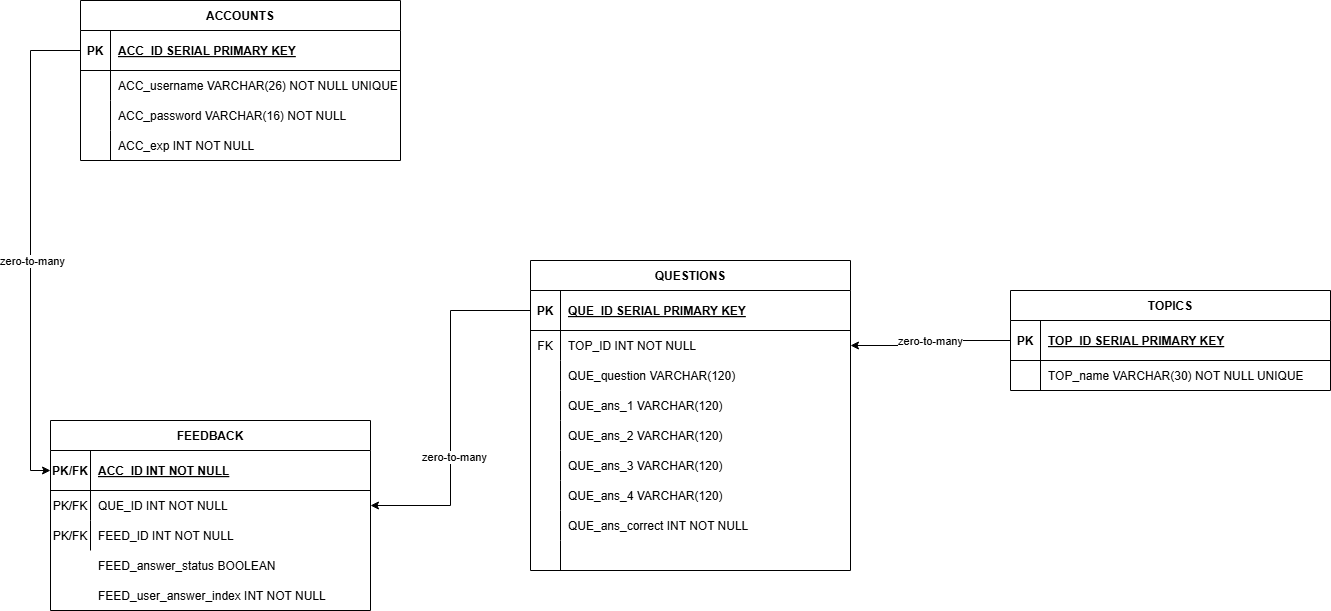

The diagram above was exported from draw.io. Its source (the exported page's mxGraphModel, read from the mxfile embedded in the PNG):
<mxGraphModel dx="2226" dy="1072" grid="1" gridSize="10" guides="1" tooltips="1" connect="1" arrows="1" fold="1" page="1" pageScale="1" pageWidth="850" pageHeight="1100" math="0" shadow="0" extFonts="Permanent Marker^https://fonts.googleapis.com/css?family=Permanent+Marker">
  <root>
    <mxCell id="0" />
    <mxCell id="1" parent="0" />
    <mxCell id="C-vyLk0tnHw3VtMMgP7b-23" parent="1" style="shape=table;startSize=30;container=1;collapsible=1;childLayout=tableLayout;fixedRows=1;rowLines=0;fontStyle=1;align=center;resizeLast=1;" value="ACCOUNTS" vertex="1">
      <mxGeometry height="160" width="320" x="-450" y="330" as="geometry" />
    </mxCell>
    <mxCell id="C-vyLk0tnHw3VtMMgP7b-24" parent="C-vyLk0tnHw3VtMMgP7b-23" style="shape=partialRectangle;collapsible=0;dropTarget=0;pointerEvents=0;fillColor=none;points=[[0,0.5],[1,0.5]];portConstraint=eastwest;top=0;left=0;right=0;bottom=1;" value="" vertex="1">
      <mxGeometry height="40" width="320" y="30" as="geometry" />
    </mxCell>
    <mxCell id="C-vyLk0tnHw3VtMMgP7b-25" parent="C-vyLk0tnHw3VtMMgP7b-24" style="shape=partialRectangle;overflow=hidden;connectable=0;fillColor=none;top=0;left=0;bottom=0;right=0;fontStyle=1;" value="PK" vertex="1">
      <mxGeometry height="40" width="30" as="geometry">
        <mxRectangle height="40" width="30" as="alternateBounds" />
      </mxGeometry>
    </mxCell>
    <mxCell id="C-vyLk0tnHw3VtMMgP7b-26" parent="C-vyLk0tnHw3VtMMgP7b-24" style="shape=partialRectangle;overflow=hidden;connectable=0;fillColor=none;top=0;left=0;bottom=0;right=0;align=left;spacingLeft=6;fontStyle=5;" value="ACC_ID SERIAL PRIMARY KEY" vertex="1">
      <mxGeometry height="40" width="290" x="30" as="geometry">
        <mxRectangle height="40" width="290" as="alternateBounds" />
      </mxGeometry>
    </mxCell>
    <mxCell id="C-vyLk0tnHw3VtMMgP7b-27" parent="C-vyLk0tnHw3VtMMgP7b-23" style="shape=partialRectangle;collapsible=0;dropTarget=0;pointerEvents=0;fillColor=none;points=[[0,0.5],[1,0.5]];portConstraint=eastwest;top=0;left=0;right=0;bottom=0;" value="" vertex="1">
      <mxGeometry height="30" width="320" y="70" as="geometry" />
    </mxCell>
    <mxCell id="C-vyLk0tnHw3VtMMgP7b-28" parent="C-vyLk0tnHw3VtMMgP7b-27" style="shape=partialRectangle;overflow=hidden;connectable=0;fillColor=none;top=0;left=0;bottom=0;right=0;" value="" vertex="1">
      <mxGeometry height="30" width="30" as="geometry">
        <mxRectangle height="30" width="30" as="alternateBounds" />
      </mxGeometry>
    </mxCell>
    <mxCell id="C-vyLk0tnHw3VtMMgP7b-29" parent="C-vyLk0tnHw3VtMMgP7b-27" style="shape=partialRectangle;overflow=hidden;connectable=0;fillColor=none;top=0;left=0;bottom=0;right=0;align=left;spacingLeft=6;" value="ACC_username VARCHAR(26) NOT NULL UNIQUE" vertex="1">
      <mxGeometry height="30" width="290" x="30" as="geometry">
        <mxRectangle height="30" width="290" as="alternateBounds" />
      </mxGeometry>
    </mxCell>
    <mxCell id="SHsduv6flwbKtURhay7o-1" parent="C-vyLk0tnHw3VtMMgP7b-23" style="shape=tableRow;horizontal=0;startSize=0;swimlaneHead=0;swimlaneBody=0;fillColor=none;collapsible=0;dropTarget=0;points=[[0,0.5],[1,0.5]];portConstraint=eastwest;top=0;left=0;right=0;bottom=0;" value="" vertex="1">
      <mxGeometry height="30" width="320" y="100" as="geometry" />
    </mxCell>
    <mxCell id="SHsduv6flwbKtURhay7o-2" parent="SHsduv6flwbKtURhay7o-1" style="shape=partialRectangle;connectable=0;fillColor=none;top=0;left=0;bottom=0;right=0;editable=1;overflow=hidden;" value="" vertex="1">
      <mxGeometry height="30" width="30" as="geometry">
        <mxRectangle height="30" width="30" as="alternateBounds" />
      </mxGeometry>
    </mxCell>
    <mxCell id="SHsduv6flwbKtURhay7o-3" parent="SHsduv6flwbKtURhay7o-1" style="shape=partialRectangle;connectable=0;fillColor=none;top=0;left=0;bottom=0;right=0;align=left;spacingLeft=6;overflow=hidden;" value="ACC_password VARCHAR(16) NOT NULL" vertex="1">
      <mxGeometry height="30" width="290" x="30" as="geometry">
        <mxRectangle height="30" width="290" as="alternateBounds" />
      </mxGeometry>
    </mxCell>
    <mxCell id="SHsduv6flwbKtURhay7o-4" parent="C-vyLk0tnHw3VtMMgP7b-23" style="shape=tableRow;horizontal=0;startSize=0;swimlaneHead=0;swimlaneBody=0;fillColor=none;collapsible=0;dropTarget=0;points=[[0,0.5],[1,0.5]];portConstraint=eastwest;top=0;left=0;right=0;bottom=0;" value="" vertex="1">
      <mxGeometry height="30" width="320" y="130" as="geometry" />
    </mxCell>
    <mxCell id="SHsduv6flwbKtURhay7o-5" parent="SHsduv6flwbKtURhay7o-4" style="shape=partialRectangle;connectable=0;fillColor=none;top=0;left=0;bottom=0;right=0;editable=1;overflow=hidden;" value="" vertex="1">
      <mxGeometry height="30" width="30" as="geometry">
        <mxRectangle height="30" width="30" as="alternateBounds" />
      </mxGeometry>
    </mxCell>
    <mxCell id="SHsduv6flwbKtURhay7o-6" parent="SHsduv6flwbKtURhay7o-4" style="shape=partialRectangle;connectable=0;fillColor=none;top=0;left=0;bottom=0;right=0;align=left;spacingLeft=6;overflow=hidden;" value="ACC_exp INT NOT NULL" vertex="1">
      <mxGeometry height="30" width="290" x="30" as="geometry">
        <mxRectangle height="30" width="290" as="alternateBounds" />
      </mxGeometry>
    </mxCell>
    <mxCell id="SHsduv6flwbKtURhay7o-26" parent="1" style="shape=table;startSize=30;container=1;collapsible=1;childLayout=tableLayout;fixedRows=1;rowLines=0;fontStyle=1;align=center;resizeLast=1;" value="QUESTIONS" vertex="1">
      <mxGeometry height="310" width="320" y="590" as="geometry" />
    </mxCell>
    <mxCell id="SHsduv6flwbKtURhay7o-27" parent="SHsduv6flwbKtURhay7o-26" style="shape=partialRectangle;collapsible=0;dropTarget=0;pointerEvents=0;fillColor=none;points=[[0,0.5],[1,0.5]];portConstraint=eastwest;top=0;left=0;right=0;bottom=1;" value="" vertex="1">
      <mxGeometry height="40" width="320" y="30" as="geometry" />
    </mxCell>
    <mxCell id="SHsduv6flwbKtURhay7o-28" parent="SHsduv6flwbKtURhay7o-27" style="shape=partialRectangle;overflow=hidden;connectable=0;fillColor=none;top=0;left=0;bottom=0;right=0;fontStyle=1;" value="PK" vertex="1">
      <mxGeometry height="40" width="30" as="geometry">
        <mxRectangle height="40" width="30" as="alternateBounds" />
      </mxGeometry>
    </mxCell>
    <mxCell id="SHsduv6flwbKtURhay7o-29" parent="SHsduv6flwbKtURhay7o-27" style="shape=partialRectangle;overflow=hidden;connectable=0;fillColor=none;top=0;left=0;bottom=0;right=0;align=left;spacingLeft=6;fontStyle=5;" value="QUE_ID SERIAL PRIMARY KEY" vertex="1">
      <mxGeometry height="40" width="290" x="30" as="geometry">
        <mxRectangle height="40" width="290" as="alternateBounds" />
      </mxGeometry>
    </mxCell>
    <mxCell id="SHsduv6flwbKtURhay7o-80" parent="SHsduv6flwbKtURhay7o-26" style="shape=partialRectangle;collapsible=0;dropTarget=0;pointerEvents=0;fillColor=none;points=[[0,0.5],[1,0.5]];portConstraint=eastwest;top=0;left=0;right=0;bottom=0;" value="" vertex="1">
      <mxGeometry height="30" width="320" y="70" as="geometry" />
    </mxCell>
    <mxCell id="SHsduv6flwbKtURhay7o-81" parent="SHsduv6flwbKtURhay7o-80" style="shape=partialRectangle;overflow=hidden;connectable=0;fillColor=none;top=0;left=0;bottom=0;right=0;" value="FK" vertex="1">
      <mxGeometry height="30" width="30" as="geometry">
        <mxRectangle height="30" width="30" as="alternateBounds" />
      </mxGeometry>
    </mxCell>
    <mxCell id="SHsduv6flwbKtURhay7o-82" parent="SHsduv6flwbKtURhay7o-80" style="shape=partialRectangle;overflow=hidden;connectable=0;fillColor=none;top=0;left=0;bottom=0;right=0;align=left;spacingLeft=6;" value="TOP_ID INT NOT NULL" vertex="1">
      <mxGeometry height="30" width="290" x="30" as="geometry">
        <mxRectangle height="30" width="290" as="alternateBounds" />
      </mxGeometry>
    </mxCell>
    <mxCell id="SHsduv6flwbKtURhay7o-30" parent="SHsduv6flwbKtURhay7o-26" style="shape=partialRectangle;collapsible=0;dropTarget=0;pointerEvents=0;fillColor=none;points=[[0,0.5],[1,0.5]];portConstraint=eastwest;top=0;left=0;right=0;bottom=0;" value="" vertex="1">
      <mxGeometry height="30" width="320" y="100" as="geometry" />
    </mxCell>
    <mxCell id="SHsduv6flwbKtURhay7o-31" parent="SHsduv6flwbKtURhay7o-30" style="shape=partialRectangle;overflow=hidden;connectable=0;fillColor=none;top=0;left=0;bottom=0;right=0;" value="" vertex="1">
      <mxGeometry height="30" width="30" as="geometry">
        <mxRectangle height="30" width="30" as="alternateBounds" />
      </mxGeometry>
    </mxCell>
    <mxCell id="SHsduv6flwbKtURhay7o-32" parent="SHsduv6flwbKtURhay7o-30" style="shape=partialRectangle;overflow=hidden;connectable=0;fillColor=none;top=0;left=0;bottom=0;right=0;align=left;spacingLeft=6;" value="QUE_question VARCHAR(120)" vertex="1">
      <mxGeometry height="30" width="290" x="30" as="geometry">
        <mxRectangle height="30" width="290" as="alternateBounds" />
      </mxGeometry>
    </mxCell>
    <mxCell id="SHsduv6flwbKtURhay7o-39" parent="SHsduv6flwbKtURhay7o-26" style="shape=tableRow;horizontal=0;startSize=0;swimlaneHead=0;swimlaneBody=0;fillColor=none;collapsible=0;dropTarget=0;points=[[0,0.5],[1,0.5]];portConstraint=eastwest;top=0;left=0;right=0;bottom=0;" value="" vertex="1">
      <mxGeometry height="30" width="320" y="130" as="geometry" />
    </mxCell>
    <mxCell id="SHsduv6flwbKtURhay7o-40" parent="SHsduv6flwbKtURhay7o-39" style="shape=partialRectangle;connectable=0;fillColor=none;top=0;left=0;bottom=0;right=0;editable=1;overflow=hidden;" value="" vertex="1">
      <mxGeometry height="30" width="30" as="geometry">
        <mxRectangle height="30" width="30" as="alternateBounds" />
      </mxGeometry>
    </mxCell>
    <mxCell id="SHsduv6flwbKtURhay7o-41" parent="SHsduv6flwbKtURhay7o-39" style="shape=partialRectangle;connectable=0;fillColor=none;top=0;left=0;bottom=0;right=0;align=left;spacingLeft=6;overflow=hidden;" value="QUE_ans_1 VARCHAR(120)" vertex="1">
      <mxGeometry height="30" width="290" x="30" as="geometry">
        <mxRectangle height="30" width="290" as="alternateBounds" />
      </mxGeometry>
    </mxCell>
    <mxCell id="SHsduv6flwbKtURhay7o-42" parent="SHsduv6flwbKtURhay7o-26" style="shape=tableRow;horizontal=0;startSize=0;swimlaneHead=0;swimlaneBody=0;fillColor=none;collapsible=0;dropTarget=0;points=[[0,0.5],[1,0.5]];portConstraint=eastwest;top=0;left=0;right=0;bottom=0;" value="" vertex="1">
      <mxGeometry height="30" width="320" y="160" as="geometry" />
    </mxCell>
    <mxCell id="SHsduv6flwbKtURhay7o-43" parent="SHsduv6flwbKtURhay7o-42" style="shape=partialRectangle;connectable=0;fillColor=none;top=0;left=0;bottom=0;right=0;editable=1;overflow=hidden;" value="" vertex="1">
      <mxGeometry height="30" width="30" as="geometry">
        <mxRectangle height="30" width="30" as="alternateBounds" />
      </mxGeometry>
    </mxCell>
    <mxCell id="SHsduv6flwbKtURhay7o-44" parent="SHsduv6flwbKtURhay7o-42" style="shape=partialRectangle;connectable=0;fillColor=none;top=0;left=0;bottom=0;right=0;align=left;spacingLeft=6;overflow=hidden;" value="QUE_ans_2 VARCHAR(120)" vertex="1">
      <mxGeometry height="30" width="290" x="30" as="geometry">
        <mxRectangle height="30" width="290" as="alternateBounds" />
      </mxGeometry>
    </mxCell>
    <mxCell id="SHsduv6flwbKtURhay7o-36" parent="SHsduv6flwbKtURhay7o-26" style="shape=tableRow;horizontal=0;startSize=0;swimlaneHead=0;swimlaneBody=0;fillColor=none;collapsible=0;dropTarget=0;points=[[0,0.5],[1,0.5]];portConstraint=eastwest;top=0;left=0;right=0;bottom=0;" value="" vertex="1">
      <mxGeometry height="30" width="320" y="190" as="geometry" />
    </mxCell>
    <mxCell id="SHsduv6flwbKtURhay7o-37" parent="SHsduv6flwbKtURhay7o-36" style="shape=partialRectangle;connectable=0;fillColor=none;top=0;left=0;bottom=0;right=0;editable=1;overflow=hidden;" value="" vertex="1">
      <mxGeometry height="30" width="30" as="geometry">
        <mxRectangle height="30" width="30" as="alternateBounds" />
      </mxGeometry>
    </mxCell>
    <mxCell id="SHsduv6flwbKtURhay7o-38" parent="SHsduv6flwbKtURhay7o-36" style="shape=partialRectangle;connectable=0;fillColor=none;top=0;left=0;bottom=0;right=0;align=left;spacingLeft=6;overflow=hidden;" value="QUE_ans_3 VARCHAR(120)" vertex="1">
      <mxGeometry height="30" width="290" x="30" as="geometry">
        <mxRectangle height="30" width="290" as="alternateBounds" />
      </mxGeometry>
    </mxCell>
    <mxCell id="SHsduv6flwbKtURhay7o-45" parent="SHsduv6flwbKtURhay7o-26" style="shape=tableRow;horizontal=0;startSize=0;swimlaneHead=0;swimlaneBody=0;fillColor=none;collapsible=0;dropTarget=0;points=[[0,0.5],[1,0.5]];portConstraint=eastwest;top=0;left=0;right=0;bottom=0;" value="" vertex="1">
      <mxGeometry height="30" width="320" y="220" as="geometry" />
    </mxCell>
    <mxCell id="SHsduv6flwbKtURhay7o-46" parent="SHsduv6flwbKtURhay7o-45" style="shape=partialRectangle;connectable=0;fillColor=none;top=0;left=0;bottom=0;right=0;editable=1;overflow=hidden;" value="" vertex="1">
      <mxGeometry height="30" width="30" as="geometry">
        <mxRectangle height="30" width="30" as="alternateBounds" />
      </mxGeometry>
    </mxCell>
    <mxCell id="SHsduv6flwbKtURhay7o-47" parent="SHsduv6flwbKtURhay7o-45" style="shape=partialRectangle;connectable=0;fillColor=none;top=0;left=0;bottom=0;right=0;align=left;spacingLeft=6;overflow=hidden;" value="QUE_ans_4 VARCHAR(120)" vertex="1">
      <mxGeometry height="30" width="290" x="30" as="geometry">
        <mxRectangle height="30" width="290" as="alternateBounds" />
      </mxGeometry>
    </mxCell>
    <mxCell id="SHsduv6flwbKtURhay7o-48" parent="SHsduv6flwbKtURhay7o-26" style="shape=tableRow;horizontal=0;startSize=0;swimlaneHead=0;swimlaneBody=0;fillColor=none;collapsible=0;dropTarget=0;points=[[0,0.5],[1,0.5]];portConstraint=eastwest;top=0;left=0;right=0;bottom=0;" value="" vertex="1">
      <mxGeometry height="30" width="320" y="250" as="geometry" />
    </mxCell>
    <mxCell id="SHsduv6flwbKtURhay7o-49" parent="SHsduv6flwbKtURhay7o-48" style="shape=partialRectangle;connectable=0;fillColor=none;top=0;left=0;bottom=0;right=0;editable=1;overflow=hidden;" value="" vertex="1">
      <mxGeometry height="30" width="30" as="geometry">
        <mxRectangle height="30" width="30" as="alternateBounds" />
      </mxGeometry>
    </mxCell>
    <mxCell id="SHsduv6flwbKtURhay7o-50" parent="SHsduv6flwbKtURhay7o-48" style="shape=partialRectangle;connectable=0;fillColor=none;top=0;left=0;bottom=0;right=0;align=left;spacingLeft=6;overflow=hidden;" value="QUE_ans_correct INT NOT NULL" vertex="1">
      <mxGeometry height="30" width="290" x="30" as="geometry">
        <mxRectangle height="30" width="290" as="alternateBounds" />
      </mxGeometry>
    </mxCell>
    <mxCell id="SHsduv6flwbKtURhay7o-84" parent="SHsduv6flwbKtURhay7o-26" style="shape=tableRow;horizontal=0;startSize=0;swimlaneHead=0;swimlaneBody=0;fillColor=none;collapsible=0;dropTarget=0;points=[[0,0.5],[1,0.5]];portConstraint=eastwest;top=0;left=0;right=0;bottom=0;" value="" vertex="1">
      <mxGeometry height="30" width="320" y="280" as="geometry" />
    </mxCell>
    <mxCell id="SHsduv6flwbKtURhay7o-85" parent="SHsduv6flwbKtURhay7o-84" style="shape=partialRectangle;connectable=0;fillColor=none;top=0;left=0;bottom=0;right=0;editable=1;overflow=hidden;" value="" vertex="1">
      <mxGeometry height="30" width="30" as="geometry">
        <mxRectangle height="30" width="30" as="alternateBounds" />
      </mxGeometry>
    </mxCell>
    <mxCell id="SHsduv6flwbKtURhay7o-86" parent="SHsduv6flwbKtURhay7o-84" style="shape=partialRectangle;connectable=0;fillColor=none;top=0;left=0;bottom=0;right=0;align=left;spacingLeft=6;overflow=hidden;" value="" vertex="1">
      <mxGeometry height="30" width="290" x="30" as="geometry">
        <mxRectangle height="30" width="290" as="alternateBounds" />
      </mxGeometry>
    </mxCell>
    <mxCell id="SHsduv6flwbKtURhay7o-52" parent="1" style="shape=table;startSize=30;container=1;collapsible=1;childLayout=tableLayout;fixedRows=1;rowLines=0;fontStyle=1;align=center;resizeLast=1;" value="TOPICS" vertex="1">
      <mxGeometry height="100" width="320" x="480" y="620" as="geometry" />
    </mxCell>
    <mxCell id="SHsduv6flwbKtURhay7o-53" parent="SHsduv6flwbKtURhay7o-52" style="shape=partialRectangle;collapsible=0;dropTarget=0;pointerEvents=0;fillColor=none;points=[[0,0.5],[1,0.5]];portConstraint=eastwest;top=0;left=0;right=0;bottom=1;" value="" vertex="1">
      <mxGeometry height="40" width="320" y="30" as="geometry" />
    </mxCell>
    <mxCell id="SHsduv6flwbKtURhay7o-54" parent="SHsduv6flwbKtURhay7o-53" style="shape=partialRectangle;overflow=hidden;connectable=0;fillColor=none;top=0;left=0;bottom=0;right=0;fontStyle=1;" value="PK" vertex="1">
      <mxGeometry height="40" width="30" as="geometry">
        <mxRectangle height="40" width="30" as="alternateBounds" />
      </mxGeometry>
    </mxCell>
    <mxCell id="SHsduv6flwbKtURhay7o-55" parent="SHsduv6flwbKtURhay7o-53" style="shape=partialRectangle;overflow=hidden;connectable=0;fillColor=none;top=0;left=0;bottom=0;right=0;align=left;spacingLeft=6;fontStyle=5;" value="TOP_ID SERIAL PRIMARY KEY" vertex="1">
      <mxGeometry height="40" width="290" x="30" as="geometry">
        <mxRectangle height="40" width="290" as="alternateBounds" />
      </mxGeometry>
    </mxCell>
    <mxCell id="SHsduv6flwbKtURhay7o-56" parent="SHsduv6flwbKtURhay7o-52" style="shape=partialRectangle;collapsible=0;dropTarget=0;pointerEvents=0;fillColor=none;points=[[0,0.5],[1,0.5]];portConstraint=eastwest;top=0;left=0;right=0;bottom=0;" value="" vertex="1">
      <mxGeometry height="30" width="320" y="70" as="geometry" />
    </mxCell>
    <mxCell id="SHsduv6flwbKtURhay7o-57" parent="SHsduv6flwbKtURhay7o-56" style="shape=partialRectangle;overflow=hidden;connectable=0;fillColor=none;top=0;left=0;bottom=0;right=0;" value="" vertex="1">
      <mxGeometry height="30" width="30" as="geometry">
        <mxRectangle height="30" width="30" as="alternateBounds" />
      </mxGeometry>
    </mxCell>
    <mxCell id="SHsduv6flwbKtURhay7o-58" parent="SHsduv6flwbKtURhay7o-56" style="shape=partialRectangle;overflow=hidden;connectable=0;fillColor=none;top=0;left=0;bottom=0;right=0;align=left;spacingLeft=6;" value="TOP_name VARCHAR(30) NOT NULL UNIQUE" vertex="1">
      <mxGeometry height="30" width="290" x="30" as="geometry">
        <mxRectangle height="30" width="290" as="alternateBounds" />
      </mxGeometry>
    </mxCell>
    <mxCell id="SHsduv6flwbKtURhay7o-62" parent="1" style="shape=table;startSize=30;container=1;collapsible=1;childLayout=tableLayout;fixedRows=1;rowLines=0;fontStyle=1;align=center;resizeLast=1;" value="FEEDBACK" vertex="1">
      <mxGeometry height="190" width="320" x="-480" y="750" as="geometry" />
    </mxCell>
    <mxCell id="SHsduv6flwbKtURhay7o-63" parent="SHsduv6flwbKtURhay7o-62" style="shape=partialRectangle;collapsible=0;dropTarget=0;pointerEvents=0;fillColor=none;points=[[0,0.5],[1,0.5]];portConstraint=eastwest;top=0;left=0;right=0;bottom=1;" value="" vertex="1">
      <mxGeometry height="40" width="320" y="30" as="geometry" />
    </mxCell>
    <mxCell id="SHsduv6flwbKtURhay7o-64" parent="SHsduv6flwbKtURhay7o-63" style="shape=partialRectangle;overflow=hidden;connectable=0;fillColor=none;top=0;left=0;bottom=0;right=0;fontStyle=1;" value="PK/FK" vertex="1">
      <mxGeometry height="40" width="40" as="geometry">
        <mxRectangle height="40" width="40" as="alternateBounds" />
      </mxGeometry>
    </mxCell>
    <mxCell id="SHsduv6flwbKtURhay7o-65" parent="SHsduv6flwbKtURhay7o-63" style="shape=partialRectangle;overflow=hidden;connectable=0;fillColor=none;top=0;left=0;bottom=0;right=0;align=left;spacingLeft=6;fontStyle=5;" value="ACC_ID INT NOT NULL" vertex="1">
      <mxGeometry height="40" width="280" x="40" as="geometry">
        <mxRectangle height="40" width="280" as="alternateBounds" />
      </mxGeometry>
    </mxCell>
    <mxCell id="SHsduv6flwbKtURhay7o-95" parent="SHsduv6flwbKtURhay7o-62" style="shape=partialRectangle;collapsible=0;dropTarget=0;pointerEvents=0;fillColor=none;points=[[0,0.5],[1,0.5]];portConstraint=eastwest;top=0;left=0;right=0;bottom=0;" value="" vertex="1">
      <mxGeometry height="30" width="320" y="70" as="geometry" />
    </mxCell>
    <mxCell id="SHsduv6flwbKtURhay7o-96" parent="SHsduv6flwbKtURhay7o-95" style="shape=partialRectangle;overflow=hidden;connectable=0;fillColor=none;top=0;left=0;bottom=0;right=0;" value="PK/FK" vertex="1">
      <mxGeometry height="30" width="40" as="geometry">
        <mxRectangle height="30" width="40" as="alternateBounds" />
      </mxGeometry>
    </mxCell>
    <mxCell id="SHsduv6flwbKtURhay7o-97" parent="SHsduv6flwbKtURhay7o-95" style="shape=partialRectangle;overflow=hidden;connectable=0;fillColor=none;top=0;left=0;bottom=0;right=0;align=left;spacingLeft=6;" value="QUE_ID INT NOT NULL" vertex="1">
      <mxGeometry height="30" width="280" x="40" as="geometry">
        <mxRectangle height="30" width="280" as="alternateBounds" />
      </mxGeometry>
    </mxCell>
    <mxCell id="SHsduv6flwbKtURhay7o-66" parent="SHsduv6flwbKtURhay7o-62" style="shape=partialRectangle;collapsible=0;dropTarget=0;pointerEvents=0;fillColor=none;points=[[0,0.5],[1,0.5]];portConstraint=eastwest;top=0;left=0;right=0;bottom=0;" value="" vertex="1">
      <mxGeometry height="30" width="320" y="100" as="geometry" />
    </mxCell>
    <mxCell id="SHsduv6flwbKtURhay7o-67" parent="SHsduv6flwbKtURhay7o-66" style="shape=partialRectangle;overflow=hidden;connectable=0;fillColor=none;top=0;left=0;bottom=0;right=0;" value="PK/FK" vertex="1">
      <mxGeometry height="30" width="40" as="geometry">
        <mxRectangle height="30" width="40" as="alternateBounds" />
      </mxGeometry>
    </mxCell>
    <mxCell id="SHsduv6flwbKtURhay7o-68" parent="SHsduv6flwbKtURhay7o-66" style="shape=partialRectangle;overflow=hidden;connectable=0;fillColor=none;top=0;left=0;bottom=0;right=0;align=left;spacingLeft=6;" value="FEED_ID INT NOT NULL" vertex="1">
      <mxGeometry height="30" width="280" x="40" as="geometry">
        <mxRectangle height="30" width="280" as="alternateBounds" />
      </mxGeometry>
    </mxCell>
    <mxCell id="SHsduv6flwbKtURhay7o-105" edge="1" parent="1" source="SHsduv6flwbKtURhay7o-27" style="edgeStyle=orthogonalEdgeStyle;rounded=0;orthogonalLoop=1;jettySize=auto;html=1;exitX=0;exitY=0.5;exitDx=0;exitDy=0;entryX=1;entryY=0.5;entryDx=0;entryDy=0;" target="SHsduv6flwbKtURhay7o-95">
      <mxGeometry relative="1" as="geometry" />
    </mxCell>
    <mxCell id="SHsduv6flwbKtURhay7o-106" connectable="0" parent="SHsduv6flwbKtURhay7o-105" style="edgeLabel;html=1;align=center;verticalAlign=middle;resizable=0;points=[];" value="zero-to-many" vertex="1">
      <mxGeometry relative="1" x="0.2762" y="3" as="geometry">
        <mxPoint as="offset" />
      </mxGeometry>
    </mxCell>
    <mxCell id="SHsduv6flwbKtURhay7o-107" edge="1" parent="1" source="SHsduv6flwbKtURhay7o-53" style="edgeStyle=orthogonalEdgeStyle;rounded=0;orthogonalLoop=1;jettySize=auto;html=1;exitX=0;exitY=0.5;exitDx=0;exitDy=0;entryX=1;entryY=0.5;entryDx=0;entryDy=0;" target="SHsduv6flwbKtURhay7o-80">
      <mxGeometry relative="1" as="geometry" />
    </mxCell>
    <mxCell id="SHsduv6flwbKtURhay7o-108" connectable="0" parent="SHsduv6flwbKtURhay7o-107" style="edgeLabel;html=1;align=center;verticalAlign=middle;resizable=0;points=[];" value="zero-to-many" vertex="1">
      <mxGeometry relative="1" x="0.0411" y="2" as="geometry">
        <mxPoint y="-7" as="offset" />
      </mxGeometry>
    </mxCell>
    <mxCell id="SHsduv6flwbKtURhay7o-102" edge="1" parent="1" source="C-vyLk0tnHw3VtMMgP7b-24" style="edgeStyle=orthogonalEdgeStyle;rounded=0;orthogonalLoop=1;jettySize=auto;html=1;exitX=0;exitY=0.5;exitDx=0;exitDy=0;entryX=0;entryY=0.5;entryDx=0;entryDy=0;" target="SHsduv6flwbKtURhay7o-63">
      <mxGeometry relative="1" as="geometry">
        <mxPoint x="-530" y="610" as="sourcePoint" />
        <mxPoint x="-630" y="670" as="targetPoint" />
      </mxGeometry>
    </mxCell>
    <mxCell id="SHsduv6flwbKtURhay7o-103" connectable="0" parent="SHsduv6flwbKtURhay7o-102" style="edgeLabel;html=1;align=center;verticalAlign=middle;resizable=0;points=[];" value="zero-to-many" vertex="1">
      <mxGeometry relative="1" x="0.0573" y="1" as="geometry">
        <mxPoint as="offset" />
      </mxGeometry>
    </mxCell>
    <mxCell id="SqiR_2e3lDJdRPnhO2xC-7" parent="1" style="shape=partialRectangle;collapsible=0;dropTarget=0;pointerEvents=0;fillColor=none;points=[[0,0.5],[1,0.5]];portConstraint=eastwest;top=0;left=0;right=0;bottom=0;" value="" vertex="1">
      <mxGeometry height="30" width="320" x="-480" y="880" as="geometry" />
    </mxCell>
    <mxCell id="SqiR_2e3lDJdRPnhO2xC-8" parent="SqiR_2e3lDJdRPnhO2xC-7" style="shape=partialRectangle;overflow=hidden;connectable=0;fillColor=none;top=0;left=0;bottom=0;right=0;" value="" vertex="1">
      <mxGeometry height="30" width="40" as="geometry">
        <mxRectangle height="30" width="40" as="alternateBounds" />
      </mxGeometry>
    </mxCell>
    <mxCell id="SqiR_2e3lDJdRPnhO2xC-9" parent="SqiR_2e3lDJdRPnhO2xC-7" style="shape=partialRectangle;overflow=hidden;connectable=0;fillColor=none;top=0;left=0;bottom=0;right=0;align=left;spacingLeft=6;" value="FEED_answer_status BOOLEAN" vertex="1">
      <mxGeometry height="30" width="280" x="40" as="geometry">
        <mxRectangle height="30" width="280" as="alternateBounds" />
      </mxGeometry>
    </mxCell>
    <mxCell id="SqiR_2e3lDJdRPnhO2xC-10" parent="1" style="shape=partialRectangle;collapsible=0;dropTarget=0;pointerEvents=0;fillColor=none;points=[[0,0.5],[1,0.5]];portConstraint=eastwest;top=0;left=0;right=0;bottom=0;" value="" vertex="1">
      <mxGeometry height="30" width="320" x="-480" y="910" as="geometry" />
    </mxCell>
    <mxCell id="SqiR_2e3lDJdRPnhO2xC-11" parent="SqiR_2e3lDJdRPnhO2xC-10" style="shape=partialRectangle;overflow=hidden;connectable=0;fillColor=none;top=0;left=0;bottom=0;right=0;" value="" vertex="1">
      <mxGeometry height="30" width="40" as="geometry">
        <mxRectangle height="30" width="40" as="alternateBounds" />
      </mxGeometry>
    </mxCell>
    <mxCell id="SqiR_2e3lDJdRPnhO2xC-12" parent="SqiR_2e3lDJdRPnhO2xC-10" style="shape=partialRectangle;overflow=hidden;connectable=0;fillColor=none;top=0;left=0;bottom=0;right=0;align=left;spacingLeft=6;" value="FEED_user_answer_index INT NOT NULL" vertex="1">
      <mxGeometry height="30" width="280" x="40" as="geometry">
        <mxRectangle height="30" width="280" as="alternateBounds" />
      </mxGeometry>
    </mxCell>
  </root>
</mxGraphModel>